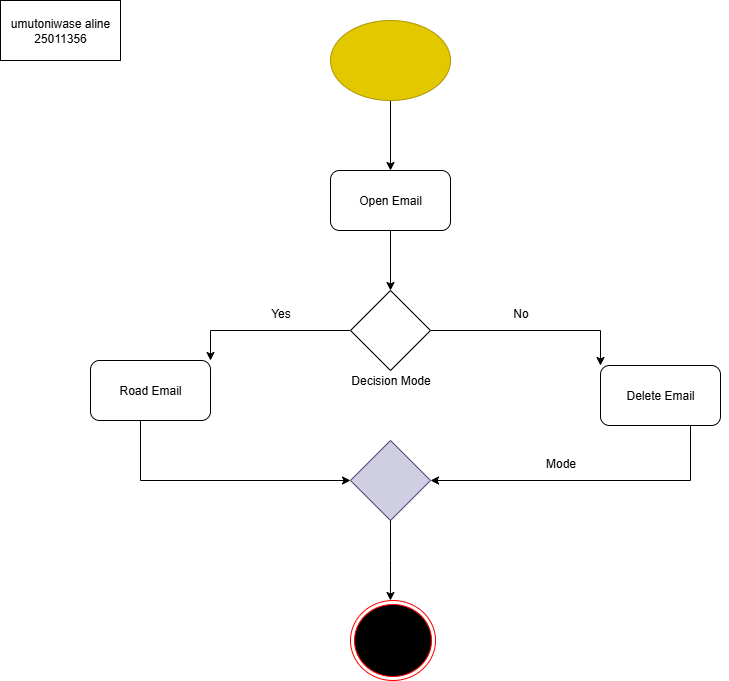

The diagram above was exported from draw.io. Its source (the exported page's mxGraphModel, read from the mxfile embedded in the PNG):
<mxGraphModel dx="1042" dy="562" grid="1" gridSize="10" guides="1" tooltips="1" connect="1" arrows="1" fold="1" page="1" pageScale="1" pageWidth="1100" pageHeight="850" math="0" shadow="0">
  <root>
    <mxCell id="0" />
    <mxCell id="1" parent="0" />
    <mxCell id="KkjpVMnmKjYsx9YZdEON-8" style="edgeStyle=orthogonalEdgeStyle;rounded=0;orthogonalLoop=1;jettySize=auto;html=1;exitX=0.5;exitY=1;exitDx=0;exitDy=0;entryX=0.5;entryY=0;entryDx=0;entryDy=0;" edge="1" parent="1" source="KkjpVMnmKjYsx9YZdEON-1" target="KkjpVMnmKjYsx9YZdEON-2">
      <mxGeometry relative="1" as="geometry" />
    </mxCell>
    <mxCell id="KkjpVMnmKjYsx9YZdEON-1" value="" style="ellipse;whiteSpace=wrap;html=1;fillColor=light-dark(#E3C800,#FFFF33);fontColor=#000000;strokeColor=#B09500;" vertex="1" parent="1">
      <mxGeometry x="450" y="20" width="120" height="80" as="geometry" />
    </mxCell>
    <mxCell id="KkjpVMnmKjYsx9YZdEON-9" style="edgeStyle=orthogonalEdgeStyle;rounded=0;orthogonalLoop=1;jettySize=auto;html=1;exitX=0.5;exitY=1;exitDx=0;exitDy=0;entryX=0.5;entryY=0;entryDx=0;entryDy=0;" edge="1" parent="1" source="KkjpVMnmKjYsx9YZdEON-2" target="KkjpVMnmKjYsx9YZdEON-5">
      <mxGeometry relative="1" as="geometry" />
    </mxCell>
    <mxCell id="KkjpVMnmKjYsx9YZdEON-2" value="Open Email" style="rounded=1;whiteSpace=wrap;html=1;fillColor=light-dark(#FFFFFF,#006600);" vertex="1" parent="1">
      <mxGeometry x="450" y="170" width="120" height="60" as="geometry" />
    </mxCell>
    <mxCell id="KkjpVMnmKjYsx9YZdEON-13" style="edgeStyle=orthogonalEdgeStyle;rounded=0;orthogonalLoop=1;jettySize=auto;html=1;exitX=0;exitY=0.5;exitDx=0;exitDy=0;entryX=0;entryY=0.5;entryDx=0;entryDy=0;" edge="1" parent="1" source="KkjpVMnmKjYsx9YZdEON-3" target="KkjpVMnmKjYsx9YZdEON-6">
      <mxGeometry relative="1" as="geometry">
        <Array as="points">
          <mxPoint x="260" y="390" />
          <mxPoint x="260" y="480" />
        </Array>
      </mxGeometry>
    </mxCell>
    <mxCell id="KkjpVMnmKjYsx9YZdEON-3" value="Road Email" style="rounded=1;whiteSpace=wrap;html=1;fillColor=light-dark(#FFFFFF,#006600);" vertex="1" parent="1">
      <mxGeometry x="210" y="360" width="120" height="60" as="geometry" />
    </mxCell>
    <mxCell id="KkjpVMnmKjYsx9YZdEON-14" style="edgeStyle=orthogonalEdgeStyle;rounded=0;orthogonalLoop=1;jettySize=auto;html=1;exitX=1;exitY=0.5;exitDx=0;exitDy=0;entryX=1;entryY=0.5;entryDx=0;entryDy=0;" edge="1" parent="1" source="KkjpVMnmKjYsx9YZdEON-4" target="KkjpVMnmKjYsx9YZdEON-6">
      <mxGeometry relative="1" as="geometry">
        <Array as="points">
          <mxPoint x="810" y="395" />
          <mxPoint x="810" y="480" />
        </Array>
      </mxGeometry>
    </mxCell>
    <mxCell id="KkjpVMnmKjYsx9YZdEON-4" value="Delete Email" style="rounded=1;whiteSpace=wrap;html=1;fillColor=light-dark(#FFFFFF,#006600);" vertex="1" parent="1">
      <mxGeometry x="720" y="365" width="120" height="60" as="geometry" />
    </mxCell>
    <mxCell id="KkjpVMnmKjYsx9YZdEON-10" style="edgeStyle=orthogonalEdgeStyle;rounded=0;orthogonalLoop=1;jettySize=auto;html=1;exitX=1;exitY=0.5;exitDx=0;exitDy=0;entryX=0;entryY=0;entryDx=0;entryDy=0;" edge="1" parent="1" source="KkjpVMnmKjYsx9YZdEON-5" target="KkjpVMnmKjYsx9YZdEON-4">
      <mxGeometry relative="1" as="geometry" />
    </mxCell>
    <mxCell id="KkjpVMnmKjYsx9YZdEON-11" style="edgeStyle=orthogonalEdgeStyle;rounded=0;orthogonalLoop=1;jettySize=auto;html=1;exitX=0;exitY=0.5;exitDx=0;exitDy=0;entryX=1;entryY=0;entryDx=0;entryDy=0;" edge="1" parent="1" source="KkjpVMnmKjYsx9YZdEON-5" target="KkjpVMnmKjYsx9YZdEON-3">
      <mxGeometry relative="1" as="geometry" />
    </mxCell>
    <mxCell id="KkjpVMnmKjYsx9YZdEON-5" value="" style="rhombus;whiteSpace=wrap;html=1;fillColor=light-dark(#FFFFFF,#FF0000);" vertex="1" parent="1">
      <mxGeometry x="470" y="290" width="80" height="80" as="geometry" />
    </mxCell>
    <mxCell id="KkjpVMnmKjYsx9YZdEON-6" value="" style="rhombus;whiteSpace=wrap;html=1;fillColor=light-dark(#d0cee2, #dddad0);strokeColor=#56517e;" vertex="1" parent="1">
      <mxGeometry x="470" y="440" width="80" height="80" as="geometry" />
    </mxCell>
    <mxCell id="KkjpVMnmKjYsx9YZdEON-17" style="edgeStyle=orthogonalEdgeStyle;rounded=0;orthogonalLoop=1;jettySize=auto;html=1;exitX=0.5;exitY=1;exitDx=0;exitDy=0;entryX=0.583;entryY=0.125;entryDx=0;entryDy=0;entryPerimeter=0;" edge="1" parent="1" source="KkjpVMnmKjYsx9YZdEON-6">
      <mxGeometry relative="1" as="geometry">
        <mxPoint x="509.96000000000004" y="600" as="targetPoint" />
      </mxGeometry>
    </mxCell>
    <mxCell id="KkjpVMnmKjYsx9YZdEON-21" value="Mode" style="text;html=1;align=center;verticalAlign=middle;resizable=0;points=[];autosize=1;strokeColor=none;fillColor=none;" vertex="1" parent="1">
      <mxGeometry x="655" y="448" width="50" height="30" as="geometry" />
    </mxCell>
    <mxCell id="KkjpVMnmKjYsx9YZdEON-22" value="Decision Mode" style="text;html=1;align=center;verticalAlign=middle;resizable=0;points=[];autosize=1;strokeColor=none;fillColor=none;" vertex="1" parent="1">
      <mxGeometry x="460" y="365" width="100" height="30" as="geometry" />
    </mxCell>
    <mxCell id="KkjpVMnmKjYsx9YZdEON-23" value="No" style="text;html=1;align=center;verticalAlign=middle;resizable=0;points=[];autosize=1;strokeColor=none;fillColor=none;" vertex="1" parent="1">
      <mxGeometry x="620" y="298" width="40" height="30" as="geometry" />
    </mxCell>
    <mxCell id="KkjpVMnmKjYsx9YZdEON-24" value="Yes" style="text;html=1;align=center;verticalAlign=middle;resizable=0;points=[];autosize=1;strokeColor=none;fillColor=none;" vertex="1" parent="1">
      <mxGeometry x="380" y="298" width="40" height="30" as="geometry" />
    </mxCell>
    <mxCell id="KkjpVMnmKjYsx9YZdEON-25" value="umutoniwase aline 25011356" style="whiteSpace=wrap;html=1;" vertex="1" parent="1">
      <mxGeometry x="120" width="120" height="60" as="geometry" />
    </mxCell>
    <mxCell id="KkjpVMnmKjYsx9YZdEON-26" value="" style="ellipse;html=1;shape=endState;fillColor=light-dark(#000000,#000000);strokeColor=light-dark(#FF0000,#FFFFFF);" vertex="1" parent="1">
      <mxGeometry x="470" y="600" width="85" height="80" as="geometry" />
    </mxCell>
  </root>
</mxGraphModel>